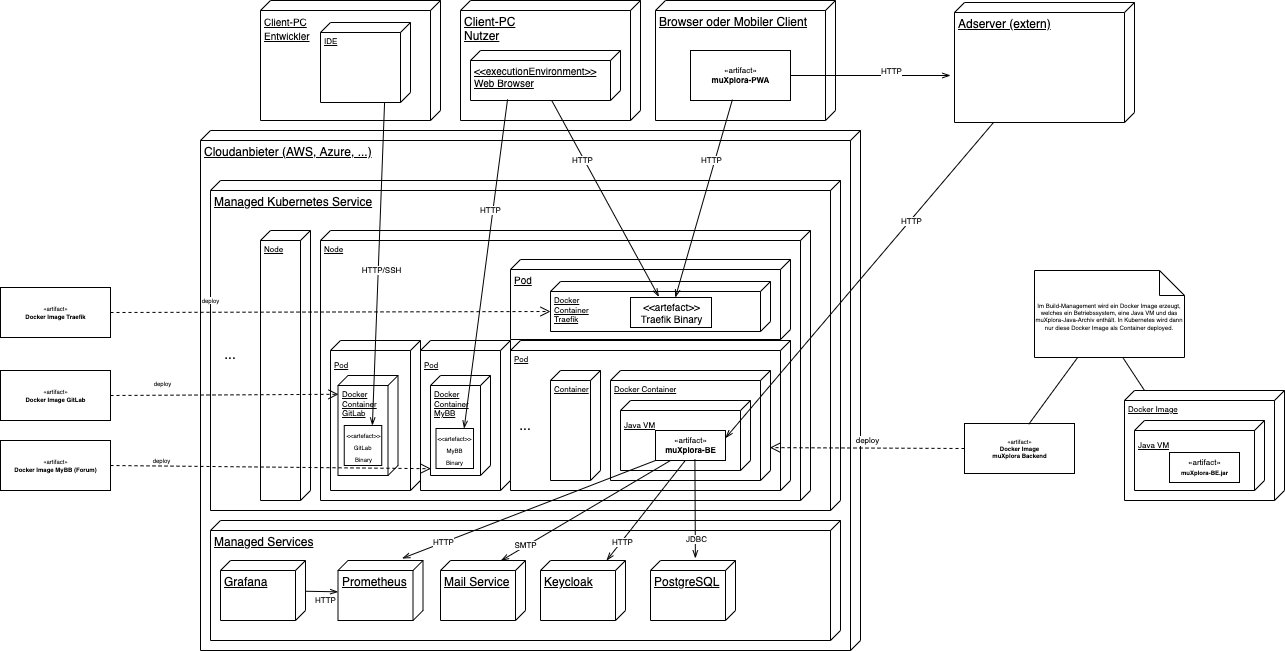

The diagram above was exported from draw.io. Its source (the exported page's mxGraphModel, read from the mxfile embedded in the PNG):
<mxGraphModel dx="1922" dy="785" grid="1" gridSize="10" guides="1" tooltips="1" connect="1" arrows="1" fold="1" page="1" pageScale="1" pageWidth="850" pageHeight="1100" math="0" shadow="0">
  <root>
    <mxCell id="0" />
    <mxCell id="1" parent="0" />
    <mxCell id="50" value="&lt;font style=&quot;font-size: 10px;&quot;&gt;Client-PC&lt;br&gt;Entwickler&lt;/font&gt;" style="verticalAlign=top;align=left;spacingTop=8;spacingLeft=2;spacingRight=12;shape=cube;size=10;direction=south;fontStyle=4;html=1;" vertex="1" parent="1">
      <mxGeometry x="160" y="90" width="180" height="120" as="geometry" />
    </mxCell>
    <mxCell id="2" value="Cloudanbieter (AWS, Azure, ...)" style="verticalAlign=top;align=left;spacingTop=8;spacingLeft=2;spacingRight=12;shape=cube;size=10;direction=south;fontStyle=4;html=1;" parent="1" vertex="1">
      <mxGeometry x="100" y="220" width="660" height="520" as="geometry" />
    </mxCell>
    <mxCell id="3" value="Managed Services" style="verticalAlign=top;align=left;spacingTop=8;spacingLeft=2;spacingRight=12;shape=cube;size=10;direction=south;fontStyle=4;html=1;" parent="1" vertex="1">
      <mxGeometry x="110" y="610" width="630" height="120" as="geometry" />
    </mxCell>
    <mxCell id="4" value="Managed Kubernetes Service" style="verticalAlign=top;align=left;spacingTop=8;spacingLeft=2;spacingRight=12;shape=cube;size=10;direction=south;fontStyle=4;html=1;" parent="1" vertex="1">
      <mxGeometry x="110" y="270" width="630" height="330" as="geometry" />
    </mxCell>
    <mxCell id="6" value="Client-PC&lt;br&gt;Nutzer" style="verticalAlign=top;align=left;spacingTop=8;spacingLeft=2;spacingRight=12;shape=cube;size=10;direction=south;fontStyle=4;html=1;" parent="1" vertex="1">
      <mxGeometry x="360" y="90" width="180" height="120" as="geometry" />
    </mxCell>
    <mxCell id="7" value="Browser oder Mobiler Client" style="verticalAlign=top;align=left;spacingTop=8;spacingLeft=2;spacingRight=12;shape=cube;size=10;direction=south;fontStyle=4;html=1;" parent="1" vertex="1">
      <mxGeometry x="555" y="90" width="180" height="120" as="geometry" />
    </mxCell>
    <mxCell id="8" value="Mail Service" style="verticalAlign=top;align=left;spacingTop=8;spacingLeft=2;spacingRight=12;shape=cube;size=10;direction=south;fontStyle=4;html=1;" parent="1" vertex="1">
      <mxGeometry x="340" y="650" width="85" height="60" as="geometry" />
    </mxCell>
    <mxCell id="9" value="Keycloak" style="verticalAlign=top;align=left;spacingTop=8;spacingLeft=2;spacingRight=12;shape=cube;size=10;direction=south;fontStyle=4;html=1;" parent="1" vertex="1">
      <mxGeometry x="440" y="650" width="85" height="60" as="geometry" />
    </mxCell>
    <mxCell id="10" value="PostgreSQL" style="verticalAlign=top;align=left;spacingTop=8;spacingLeft=2;spacingRight=12;shape=cube;size=10;direction=south;fontStyle=4;html=1;" parent="1" vertex="1">
      <mxGeometry x="550" y="650" width="85" height="60" as="geometry" />
    </mxCell>
    <mxCell id="15" value="Grafana" style="verticalAlign=top;align=left;spacingTop=8;spacingLeft=2;spacingRight=12;shape=cube;size=10;direction=south;fontStyle=4;html=1;" parent="1" vertex="1">
      <mxGeometry x="120" y="650" width="85" height="60" as="geometry" />
    </mxCell>
    <mxCell id="16" value="Prometheus" style="verticalAlign=top;align=left;spacingTop=8;spacingLeft=2;spacingRight=12;shape=cube;size=10;direction=south;fontStyle=4;html=1;" parent="1" vertex="1">
      <mxGeometry x="237.5" y="650" width="85" height="60" as="geometry" />
    </mxCell>
    <mxCell id="22" value="Node" style="verticalAlign=top;align=left;spacingTop=8;spacingLeft=2;spacingRight=12;shape=cube;size=10;direction=south;fontStyle=4;html=1;fontSize=8;" parent="1" vertex="1">
      <mxGeometry x="220" y="320" width="490" height="270" as="geometry" />
    </mxCell>
    <mxCell id="23" value="Pod" style="verticalAlign=top;align=left;spacingTop=8;spacingLeft=2;spacingRight=12;shape=cube;size=10;direction=south;fontStyle=4;html=1;fontSize=8;" parent="1" vertex="1">
      <mxGeometry x="410" y="430" width="280" height="150" as="geometry" />
    </mxCell>
    <mxCell id="25" value="Container" style="verticalAlign=top;align=left;spacingTop=8;spacingLeft=2;spacingRight=12;shape=cube;size=10;direction=south;fontStyle=4;html=1;fontSize=8;" parent="1" vertex="1">
      <mxGeometry x="450" y="460" width="50" height="110" as="geometry" />
    </mxCell>
    <mxCell id="26" value="Docker Container" style="verticalAlign=top;align=left;spacingTop=8;spacingLeft=2;spacingRight=12;shape=cube;size=10;direction=south;fontStyle=4;html=1;fontSize=8;" parent="1" vertex="1">
      <mxGeometry x="510" y="460" width="160" height="110" as="geometry" />
    </mxCell>
    <mxCell id="28" value="deploy" style="html=1;verticalAlign=bottom;endArrow=open;dashed=1;endSize=8;rounded=0;fontSize=8;entryX=0.701;entryY=0.004;entryDx=0;entryDy=0;entryPerimeter=0;exitX=0;exitY=0.5;exitDx=0;exitDy=0;" parent="1" edge="1" target="26" source="80">
      <mxGeometry relative="1" as="geometry">
        <mxPoint x="920" y="540" as="sourcePoint" />
        <mxPoint x="780" y="540" as="targetPoint" />
      </mxGeometry>
    </mxCell>
    <mxCell id="30" value="Node" style="verticalAlign=top;align=left;spacingTop=8;spacingLeft=2;spacingRight=12;shape=cube;size=10;direction=south;fontStyle=4;html=1;fontSize=8;" parent="1" vertex="1">
      <mxGeometry x="160" y="320" width="50" height="270" as="geometry" />
    </mxCell>
    <mxCell id="31" value="&lt;font style=&quot;font-size: 14px;&quot;&gt;...&lt;/font&gt;" style="text;html=1;strokeColor=none;fillColor=none;align=center;verticalAlign=middle;whiteSpace=wrap;rounded=0;fontSize=8;" parent="1" vertex="1">
      <mxGeometry x="100" y="429" width="60" height="30" as="geometry" />
    </mxCell>
    <mxCell id="32" value="&lt;font style=&quot;font-size: 14px;&quot;&gt;...&lt;/font&gt;" style="text;html=1;strokeColor=none;fillColor=none;align=center;verticalAlign=middle;whiteSpace=wrap;rounded=0;fontSize=8;" vertex="1" parent="1">
      <mxGeometry x="395" y="500" width="60" height="30" as="geometry" />
    </mxCell>
    <mxCell id="33" value="&lt;font style=&quot;font-size: 8px;&quot;&gt;Pod&lt;/font&gt;" style="verticalAlign=top;align=left;spacingTop=8;spacingLeft=2;spacingRight=12;shape=cube;size=10;direction=south;fontStyle=4;html=1;fontSize=14;" vertex="1" parent="1">
      <mxGeometry x="230" y="430" width="90" height="150" as="geometry" />
    </mxCell>
    <mxCell id="34" value="Docker&lt;br&gt;Container&lt;br&gt;GitLab" style="verticalAlign=top;align=left;spacingTop=8;spacingLeft=2;spacingRight=12;shape=cube;size=10;direction=south;fontStyle=4;html=1;fontSize=8;" vertex="1" parent="1">
      <mxGeometry x="237.5" y="465" width="60" height="100" as="geometry" />
    </mxCell>
    <mxCell id="36" value="&lt;font style=&quot;font-size: 8px;&quot;&gt;Java VM&lt;/font&gt;" style="verticalAlign=top;align=left;spacingTop=8;spacingLeft=2;spacingRight=12;shape=cube;size=10;direction=south;fontStyle=4;html=1;fontSize=14;" vertex="1" parent="1">
      <mxGeometry x="520" y="490" width="130" height="70" as="geometry" />
    </mxCell>
    <mxCell id="38" value="«artifact»&lt;br&gt;&lt;b&gt;muXplora-BE&lt;/b&gt;" style="html=1;fontSize=8;" vertex="1" parent="1">
      <mxGeometry x="555" y="520" width="70" height="30" as="geometry" />
    </mxCell>
    <mxCell id="41" value="" style="endArrow=openThin;html=1;rounded=0;fontSize=8;endFill=0;exitX=0.563;exitY=0.96;exitDx=0;exitDy=0;exitPerimeter=0;entryX=-0.035;entryY=0.472;entryDx=0;entryDy=0;entryPerimeter=0;" edge="1" parent="1" source="38" target="10">
      <mxGeometry width="50" height="50" relative="1" as="geometry">
        <mxPoint x="592" y="590" as="sourcePoint" />
        <mxPoint x="592.27" y="650" as="targetPoint" />
      </mxGeometry>
    </mxCell>
    <mxCell id="46" value="JDBC" style="edgeLabel;html=1;align=center;verticalAlign=middle;resizable=0;points=[];fontSize=8;" vertex="1" connectable="0" parent="41">
      <mxGeometry x="0.6149" y="1" relative="1" as="geometry">
        <mxPoint as="offset" />
      </mxGeometry>
    </mxCell>
    <mxCell id="42" value="" style="endArrow=openThin;html=1;rounded=0;fontSize=8;endFill=0;" edge="1" parent="1" target="9">
      <mxGeometry width="50" height="50" relative="1" as="geometry">
        <mxPoint x="584.77" y="550" as="sourcePoint" />
        <mxPoint x="584.77" y="620" as="targetPoint" />
      </mxGeometry>
    </mxCell>
    <mxCell id="47" value="HTTP" style="edgeLabel;html=1;align=center;verticalAlign=middle;resizable=0;points=[];fontSize=8;" vertex="1" connectable="0" parent="42">
      <mxGeometry x="0.6185" relative="1" as="geometry">
        <mxPoint as="offset" />
      </mxGeometry>
    </mxCell>
    <mxCell id="43" value="" style="endArrow=openThin;html=1;rounded=0;fontSize=8;endFill=0;entryX=0.003;entryY=0.288;entryDx=0;entryDy=0;entryPerimeter=0;" edge="1" parent="1" target="8">
      <mxGeometry width="50" height="50" relative="1" as="geometry">
        <mxPoint x="570" y="550" as="sourcePoint" />
        <mxPoint x="450" y="670.4651162790698" as="targetPoint" />
      </mxGeometry>
    </mxCell>
    <mxCell id="48" value="SMTP" style="edgeLabel;html=1;align=center;verticalAlign=middle;resizable=0;points=[];fontSize=8;" vertex="1" connectable="0" parent="43">
      <mxGeometry x="0.7071" y="-1" relative="1" as="geometry">
        <mxPoint as="offset" />
      </mxGeometry>
    </mxCell>
    <mxCell id="44" value="" style="endArrow=openThin;html=1;rounded=0;fontSize=8;endFill=0;entryX=-0.035;entryY=0.245;entryDx=0;entryDy=0;entryPerimeter=0;" edge="1" parent="1" target="16">
      <mxGeometry width="50" height="50" relative="1" as="geometry">
        <mxPoint x="555" y="550" as="sourcePoint" />
        <mxPoint x="285" y="660" as="targetPoint" />
      </mxGeometry>
    </mxCell>
    <mxCell id="49" value="HTTP" style="edgeLabel;html=1;align=center;verticalAlign=middle;resizable=0;points=[];fontSize=8;" vertex="1" connectable="0" parent="44">
      <mxGeometry x="0.6727" relative="1" as="geometry">
        <mxPoint as="offset" />
      </mxGeometry>
    </mxCell>
    <mxCell id="45" value="HTTP" style="endArrow=openThin;html=1;rounded=0;fontSize=8;endFill=0;entryX=0.522;entryY=0.998;entryDx=0;entryDy=0;entryPerimeter=0;" edge="1" parent="1" source="15" target="16">
      <mxGeometry x="0.2057" y="-9" width="50" height="50" relative="1" as="geometry">
        <mxPoint x="210" y="685" as="sourcePoint" />
        <mxPoint x="400" y="830" as="targetPoint" />
        <mxPoint as="offset" />
      </mxGeometry>
    </mxCell>
    <mxCell id="55" value="«artifact»&lt;br&gt;&lt;b&gt;muXplora-PWA&lt;/b&gt;" style="html=1;fontSize=8;" vertex="1" parent="1">
      <mxGeometry x="590" y="140" width="100" height="50" as="geometry" />
    </mxCell>
    <mxCell id="56" value="IDE" style="verticalAlign=top;align=left;spacingTop=8;spacingLeft=2;spacingRight=12;shape=cube;size=10;direction=south;fontStyle=4;html=1;fontSize=8;" vertex="1" parent="1">
      <mxGeometry x="220" y="112" width="90" height="80" as="geometry" />
    </mxCell>
    <mxCell id="60" value="Docker Image" style="verticalAlign=top;align=left;spacingTop=8;spacingLeft=2;spacingRight=12;shape=cube;size=10;direction=south;fontStyle=4;html=1;fontSize=8;" vertex="1" parent="1">
      <mxGeometry x="1024" y="480" width="160" height="110" as="geometry" />
    </mxCell>
    <mxCell id="61" value="&lt;font style=&quot;font-size: 8px;&quot;&gt;Java VM&lt;/font&gt;" style="verticalAlign=top;align=left;spacingTop=8;spacingLeft=2;spacingRight=12;shape=cube;size=10;direction=south;fontStyle=4;html=1;fontSize=14;" vertex="1" parent="1">
      <mxGeometry x="1034" y="510" width="130" height="70" as="geometry" />
    </mxCell>
    <mxCell id="66" value="&lt;font style=&quot;font-size: 8px;&quot;&gt;Pod&lt;/font&gt;" style="verticalAlign=top;align=left;spacingTop=8;spacingLeft=2;spacingRight=12;shape=cube;size=10;direction=south;fontStyle=4;html=1;fontSize=14;" vertex="1" parent="1">
      <mxGeometry x="320" y="430" width="90" height="150" as="geometry" />
    </mxCell>
    <mxCell id="62" value="«artifact»&lt;br&gt;&lt;b&gt;&lt;font style=&quot;font-size: 6px;&quot;&gt;muXplora-BE.jar&lt;/font&gt;&lt;/b&gt;" style="html=1;fontSize=8;" vertex="1" parent="1">
      <mxGeometry x="1069" y="542" width="70" height="30" as="geometry" />
    </mxCell>
    <mxCell id="35" value="Docker&lt;br&gt;Container&lt;br&gt;MyBB" style="verticalAlign=top;align=left;spacingTop=8;spacingLeft=2;spacingRight=12;shape=cube;size=10;direction=south;fontStyle=4;html=1;fontSize=8;" vertex="1" parent="1">
      <mxGeometry x="330" y="465" width="60" height="100" as="geometry" />
    </mxCell>
    <mxCell id="67" value="Pod" style="verticalAlign=top;align=left;spacingTop=8;spacingLeft=2;spacingRight=12;shape=cube;size=10;direction=south;fontStyle=4;html=1;fontSize=10;" vertex="1" parent="1">
      <mxGeometry x="410" y="349" width="280" height="80" as="geometry" />
    </mxCell>
    <mxCell id="53" value="Docker&lt;br&gt;Container&lt;br&gt;Traefik" style="verticalAlign=top;align=left;spacingTop=8;spacingLeft=2;spacingRight=12;shape=cube;size=10;direction=south;fontStyle=4;html=1;fontSize=8;" vertex="1" parent="1">
      <mxGeometry x="450" y="371" width="220" height="50" as="geometry" />
    </mxCell>
    <mxCell id="70" value="&amp;lt;&amp;lt;executionEnvironment&amp;gt;&amp;gt;&lt;br&gt;Web Browser" style="verticalAlign=top;align=left;spacingTop=8;spacingLeft=2;spacingRight=12;shape=cube;size=10;direction=south;fontStyle=4;html=1;strokeColor=#000000;strokeWidth=1;fontSize=10;fillColor=default;gradientColor=none;" vertex="1" parent="1">
      <mxGeometry x="370" y="140" width="150" height="50" as="geometry" />
    </mxCell>
    <mxCell id="71" value="&amp;lt;&amp;lt;artefact&amp;gt;&amp;gt;&lt;br&gt;Traefik Binary" style="html=1;strokeColor=#000000;strokeWidth=1;fontSize=10;fillColor=default;gradientColor=none;" vertex="1" parent="1">
      <mxGeometry x="530" y="387" width="81" height="30" as="geometry" />
    </mxCell>
    <mxCell id="72" value="&lt;font style=&quot;font-size: 6px;&quot;&gt;&amp;lt;&amp;lt;artefact&amp;gt;&amp;gt;&lt;br&gt;GitLab &lt;br&gt;Binary&lt;/font&gt;" style="html=1;strokeColor=#000000;strokeWidth=1;fontSize=10;fillColor=default;gradientColor=none;" vertex="1" parent="1">
      <mxGeometry x="243.75" y="515" width="37.5" height="40" as="geometry" />
    </mxCell>
    <mxCell id="73" value="&lt;font style=&quot;font-size: 6px;&quot;&gt;&amp;lt;&amp;lt;artefact&amp;gt;&amp;gt;&lt;br&gt;MyBB&lt;br&gt;Binary&lt;/font&gt;" style="html=1;strokeColor=#000000;strokeWidth=1;fontSize=10;fillColor=default;gradientColor=none;" vertex="1" parent="1">
      <mxGeometry x="335.5" y="518" width="37.5" height="40" as="geometry" />
    </mxCell>
    <mxCell id="74" value="«artifact»&lt;br&gt;&lt;b&gt;Docker Image GitLab&lt;/b&gt;" style="html=1;strokeColor=#000000;strokeWidth=1;fontSize=6;fillColor=default;gradientColor=none;" vertex="1" parent="1">
      <mxGeometry x="-100" y="460" width="110" height="50" as="geometry" />
    </mxCell>
    <mxCell id="75" value="deploy" style="html=1;verticalAlign=bottom;endArrow=open;dashed=1;endSize=8;rounded=0;fontSize=6;exitX=1;exitY=0.5;exitDx=0;exitDy=0;entryX=0.188;entryY=0.992;entryDx=0;entryDy=0;entryPerimeter=0;" edge="1" parent="1" source="74" target="34">
      <mxGeometry x="-0.5462" y="6" relative="1" as="geometry">
        <mxPoint x="10" y="530" as="sourcePoint" />
        <mxPoint x="50" y="510" as="targetPoint" />
        <mxPoint as="offset" />
      </mxGeometry>
    </mxCell>
    <mxCell id="76" value="deploy" style="html=1;verticalAlign=bottom;endArrow=open;dashed=1;endSize=8;rounded=0;fontSize=6;exitX=1;exitY=0.5;exitDx=0;exitDy=0;entryX=0.932;entryY=0.993;entryDx=0;entryDy=0;entryPerimeter=0;" edge="1" parent="1" source="79" target="35">
      <mxGeometry x="-0.6879" relative="1" as="geometry">
        <mxPoint x="39.99999999999977" y="590" as="sourcePoint" />
        <mxPoint x="50" y="550" as="targetPoint" />
        <mxPoint as="offset" />
      </mxGeometry>
    </mxCell>
    <mxCell id="79" value="«artifact»&lt;br&gt;&lt;b&gt;Docker Image MyBB (Forum)&lt;/b&gt;" style="html=1;strokeColor=#000000;strokeWidth=1;fontSize=6;fillColor=default;gradientColor=none;" vertex="1" parent="1">
      <mxGeometry x="-100" y="530" width="110" height="50" as="geometry" />
    </mxCell>
    <mxCell id="80" value="«artifact»&lt;br&gt;&lt;b&gt;Docker Image&lt;br&gt;muXplora Backend&lt;/b&gt;" style="html=1;strokeColor=#000000;strokeWidth=1;fontSize=6;fillColor=default;gradientColor=none;" vertex="1" parent="1">
      <mxGeometry x="864" y="513" width="110" height="50" as="geometry" />
    </mxCell>
    <mxCell id="84" value="Im Build-Management wird ein Docker Image erzeugt, welches ein Betriebssystem, eine Java VM und das muXplora-Java-Archiv enthält. In Kubernetes wird dann nur diese Docker Image als Container deployed." style="shape=note2;boundedLbl=1;whiteSpace=wrap;html=1;size=25;verticalAlign=top;align=center;strokeColor=#000000;strokeWidth=1;fontSize=6;fillColor=default;gradientColor=none;" vertex="1" parent="1">
      <mxGeometry x="934" y="360" width="150" height="87" as="geometry" />
    </mxCell>
    <mxCell id="87" value="" style="endArrow=none;html=1;rounded=0;fontSize=6;exitX=0.584;exitY=0.015;exitDx=0;exitDy=0;exitPerimeter=0;" edge="1" parent="1" source="80" target="84">
      <mxGeometry width="50" height="50" relative="1" as="geometry">
        <mxPoint x="934" y="510" as="sourcePoint" />
        <mxPoint x="984" y="447" as="targetPoint" />
      </mxGeometry>
    </mxCell>
    <mxCell id="88" value="" style="endArrow=none;html=1;rounded=0;fontSize=6;entryX=0.592;entryY=1.009;entryDx=0;entryDy=0;entryPerimeter=0;" edge="1" parent="1" target="84">
      <mxGeometry width="50" height="50" relative="1" as="geometry">
        <mxPoint x="1044" y="480" as="sourcePoint" />
        <mxPoint x="874" y="470" as="targetPoint" />
      </mxGeometry>
    </mxCell>
    <mxCell id="89" value="«artifact»&lt;br&gt;&lt;b&gt;Docker Image Traefik&lt;/b&gt;" style="html=1;strokeColor=#000000;strokeWidth=1;fontSize=6;fillColor=default;gradientColor=none;" vertex="1" parent="1">
      <mxGeometry x="-100" y="377" width="110" height="50" as="geometry" />
    </mxCell>
    <mxCell id="90" value="deploy" style="html=1;verticalAlign=bottom;endArrow=open;dashed=1;endSize=8;rounded=0;fontSize=6;exitX=1;exitY=0.5;exitDx=0;exitDy=0;entryX=0;entryY=0;entryDx=30;entryDy=220;entryPerimeter=0;" edge="1" parent="1" source="89" target="53">
      <mxGeometry x="-0.5462" y="6" relative="1" as="geometry">
        <mxPoint x="10" y="437" as="sourcePoint" />
        <mxPoint x="237.9799999999998" y="390.80000000000007" as="targetPoint" />
        <mxPoint as="offset" />
      </mxGeometry>
    </mxCell>
    <mxCell id="91" value="" style="endArrow=openThin;html=1;rounded=0;fontSize=8;endFill=0;exitX=0.419;exitY=0.983;exitDx=0;exitDy=0;exitPerimeter=0;" edge="1" parent="1" source="55" target="71">
      <mxGeometry width="50" height="50" relative="1" as="geometry">
        <mxPoint x="858.67" y="410" as="sourcePoint" />
        <mxPoint x="780.0007692307694" y="510" as="targetPoint" />
      </mxGeometry>
    </mxCell>
    <mxCell id="92" value="HTTP" style="edgeLabel;html=1;align=center;verticalAlign=middle;resizable=0;points=[];fontSize=8;" vertex="1" connectable="0" parent="91">
      <mxGeometry x="0.6185" relative="1" as="geometry">
        <mxPoint x="25" y="-99" as="offset" />
      </mxGeometry>
    </mxCell>
    <mxCell id="93" value="" style="endArrow=openThin;html=1;rounded=0;fontSize=8;endFill=0;exitX=0.997;exitY=0.459;exitDx=0;exitDy=0;exitPerimeter=0;entryX=0.35;entryY=-0.024;entryDx=0;entryDy=0;entryPerimeter=0;" edge="1" parent="1" source="70" target="71">
      <mxGeometry width="50" height="50" relative="1" as="geometry">
        <mxPoint x="641.8999999999996" y="199.1500000000001" as="sourcePoint" />
        <mxPoint x="584.8269908386183" y="397.0000000000001" as="targetPoint" />
      </mxGeometry>
    </mxCell>
    <mxCell id="94" value="HTTP" style="edgeLabel;html=1;align=center;verticalAlign=middle;resizable=0;points=[];fontSize=8;" vertex="1" connectable="0" parent="93">
      <mxGeometry x="0.6185" relative="1" as="geometry">
        <mxPoint x="-56" y="-99" as="offset" />
      </mxGeometry>
    </mxCell>
    <mxCell id="95" value="" style="endArrow=openThin;html=1;rounded=0;fontSize=8;endFill=0;exitX=1;exitY=0.288;exitDx=0;exitDy=0;exitPerimeter=0;entryX=0.75;entryY=0;entryDx=0;entryDy=0;" edge="1" parent="1" source="56" target="72">
      <mxGeometry width="50" height="50" relative="1" as="geometry">
        <mxPoint x="651.8999999999996" y="209.1500000000001" as="sourcePoint" />
        <mxPoint x="594.8269908386183" y="407.0000000000001" as="targetPoint" />
      </mxGeometry>
    </mxCell>
    <mxCell id="96" value="HTTP/SSH" style="edgeLabel;html=1;align=center;verticalAlign=middle;resizable=0;points=[];fontSize=8;" vertex="1" connectable="0" parent="95">
      <mxGeometry x="0.6185" relative="1" as="geometry">
        <mxPoint x="6" y="-93" as="offset" />
      </mxGeometry>
    </mxCell>
    <mxCell id="97" value="" style="endArrow=openThin;html=1;rounded=0;fontSize=8;endFill=0;exitX=0.977;exitY=0.753;exitDx=0;exitDy=0;exitPerimeter=0;entryX=0.75;entryY=0;entryDx=0;entryDy=0;" edge="1" parent="1" source="70" target="73">
      <mxGeometry width="50" height="50" relative="1" as="geometry">
        <mxPoint x="661.8999999999996" y="219.1500000000001" as="sourcePoint" />
        <mxPoint x="604.8269908386183" y="417.0000000000001" as="targetPoint" />
      </mxGeometry>
    </mxCell>
    <mxCell id="98" value="HTTP" style="edgeLabel;html=1;align=center;verticalAlign=middle;resizable=0;points=[];fontSize=8;" vertex="1" connectable="0" parent="97">
      <mxGeometry x="0.6185" relative="1" as="geometry">
        <mxPoint x="18" y="-155" as="offset" />
      </mxGeometry>
    </mxCell>
    <mxCell id="99" value="Adserver (extern)" style="verticalAlign=top;align=left;spacingTop=8;spacingLeft=2;spacingRight=12;shape=cube;size=10;direction=south;fontStyle=4;html=1;" vertex="1" parent="1">
      <mxGeometry x="854" y="92" width="180" height="120" as="geometry" />
    </mxCell>
    <mxCell id="100" value="" style="endArrow=openThin;html=1;rounded=0;fontSize=8;endFill=0;exitX=1;exitY=0.5;exitDx=0;exitDy=0;" edge="1" parent="1" source="55">
      <mxGeometry width="50" height="50" relative="1" as="geometry">
        <mxPoint x="641.9000000000001" y="199.1500000000001" as="sourcePoint" />
        <mxPoint x="850" y="165" as="targetPoint" />
      </mxGeometry>
    </mxCell>
    <mxCell id="101" value="HTTP" style="edgeLabel;html=1;align=center;verticalAlign=middle;resizable=0;points=[];fontSize=8;" vertex="1" connectable="0" parent="100">
      <mxGeometry x="0.6185" relative="1" as="geometry">
        <mxPoint x="-29" y="-5" as="offset" />
      </mxGeometry>
    </mxCell>
    <mxCell id="102" value="" style="endArrow=openThin;html=1;rounded=0;fontSize=8;endFill=0;entryX=1;entryY=0.25;entryDx=0;entryDy=0;" edge="1" parent="1" source="99" target="38">
      <mxGeometry width="50" height="50" relative="1" as="geometry">
        <mxPoint x="780" y="290" as="sourcePoint" />
        <mxPoint x="940" y="290" as="targetPoint" />
      </mxGeometry>
    </mxCell>
    <mxCell id="103" value="HTTP" style="edgeLabel;html=1;align=center;verticalAlign=middle;resizable=0;points=[];fontSize=8;" vertex="1" connectable="0" parent="102">
      <mxGeometry x="0.6185" relative="1" as="geometry">
        <mxPoint x="134" y="-157" as="offset" />
      </mxGeometry>
    </mxCell>
  </root>
</mxGraphModel>